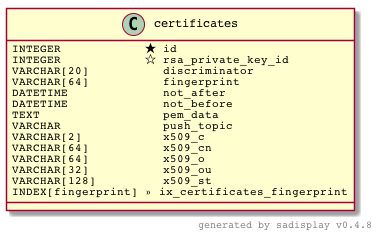

The diagram above was rendered by PlantUML. Its source (embedded in the PNG):
@startuml

skinparam defaultFontName Courier

Class certificates {
    INTEGER            ? id                         
    INTEGER            ? rsa_private_key_id         
    VARCHAR[20]        ? discriminator              
    VARCHAR[64]        ? fingerprint                
    DATETIME           ? not_after                  
    DATETIME           ? not_before                 
    TEXT               ? pem_data                   
    VARCHAR            ? push_topic                 
    VARCHAR[2]         ? x509_c                     
    VARCHAR[64]        ? x509_cn                    
    VARCHAR[64]        ? x509_o                     
    VARCHAR[32]        ? x509_ou                    
    VARCHAR[128]       ? x509_st                    
    INDEX[fingerprint] » ix_certificates_fingerprint
}

right footer generated by sadisplay v0.4.8

@enduml